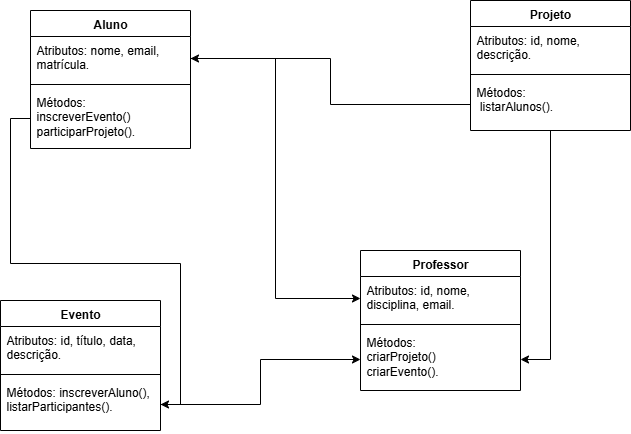

The diagram above was exported from draw.io. Its source (the exported page's mxGraphModel, read from the mxfile embedded in the PNG):
<mxGraphModel dx="827" dy="479" grid="1" gridSize="10" guides="1" tooltips="1" connect="1" arrows="1" fold="1" page="1" pageScale="1" pageWidth="827" pageHeight="1169" math="0" shadow="0">
  <root>
    <mxCell id="0" />
    <mxCell id="1" parent="0" />
    <mxCell id="JtwQGggAfZiSM0fnTmIF-5" value="Aluno" style="swimlane;fontStyle=1;align=center;verticalAlign=top;childLayout=stackLayout;horizontal=1;startSize=26;horizontalStack=0;resizeParent=1;resizeParentMax=0;resizeLast=0;collapsible=1;marginBottom=0;whiteSpace=wrap;html=1;" vertex="1" parent="1">
      <mxGeometry x="70" y="60" width="160" height="138" as="geometry" />
    </mxCell>
    <mxCell id="JtwQGggAfZiSM0fnTmIF-6" value="Atributos: nome, email, matrícula." style="text;strokeColor=none;fillColor=none;align=left;verticalAlign=top;spacingLeft=4;spacingRight=4;overflow=hidden;rotatable=0;points=[[0,0.5],[1,0.5]];portConstraint=eastwest;whiteSpace=wrap;html=1;" vertex="1" parent="JtwQGggAfZiSM0fnTmIF-5">
      <mxGeometry y="26" width="160" height="44" as="geometry" />
    </mxCell>
    <mxCell id="JtwQGggAfZiSM0fnTmIF-7" value="" style="line;strokeWidth=1;fillColor=none;align=left;verticalAlign=middle;spacingTop=-1;spacingLeft=3;spacingRight=3;rotatable=0;labelPosition=right;points=[];portConstraint=eastwest;strokeColor=inherit;" vertex="1" parent="JtwQGggAfZiSM0fnTmIF-5">
      <mxGeometry y="70" width="160" height="8" as="geometry" />
    </mxCell>
    <mxCell id="JtwQGggAfZiSM0fnTmIF-8" value="Métodos:&lt;div&gt;inscreverEvento()&lt;div&gt;participarProjeto().&lt;/div&gt;&lt;/div&gt;" style="text;strokeColor=none;fillColor=none;align=left;verticalAlign=top;spacingLeft=4;spacingRight=4;overflow=hidden;rotatable=0;points=[[0,0.5],[1,0.5]];portConstraint=eastwest;whiteSpace=wrap;html=1;" vertex="1" parent="JtwQGggAfZiSM0fnTmIF-5">
      <mxGeometry y="78" width="160" height="60" as="geometry" />
    </mxCell>
    <mxCell id="JtwQGggAfZiSM0fnTmIF-9" value="Professor" style="swimlane;fontStyle=1;align=center;verticalAlign=top;childLayout=stackLayout;horizontal=1;startSize=26;horizontalStack=0;resizeParent=1;resizeParentMax=0;resizeLast=0;collapsible=1;marginBottom=0;whiteSpace=wrap;html=1;" vertex="1" parent="1">
      <mxGeometry x="400" y="300" width="160" height="140" as="geometry" />
    </mxCell>
    <mxCell id="JtwQGggAfZiSM0fnTmIF-10" value="Atributos: id, nome, disciplina, email." style="text;strokeColor=none;fillColor=none;align=left;verticalAlign=top;spacingLeft=4;spacingRight=4;overflow=hidden;rotatable=0;points=[[0,0.5],[1,0.5]];portConstraint=eastwest;whiteSpace=wrap;html=1;" vertex="1" parent="JtwQGggAfZiSM0fnTmIF-9">
      <mxGeometry y="26" width="160" height="44" as="geometry" />
    </mxCell>
    <mxCell id="JtwQGggAfZiSM0fnTmIF-11" value="" style="line;strokeWidth=1;fillColor=none;align=left;verticalAlign=middle;spacingTop=-1;spacingLeft=3;spacingRight=3;rotatable=0;labelPosition=right;points=[];portConstraint=eastwest;strokeColor=inherit;" vertex="1" parent="JtwQGggAfZiSM0fnTmIF-9">
      <mxGeometry y="70" width="160" height="8" as="geometry" />
    </mxCell>
    <mxCell id="JtwQGggAfZiSM0fnTmIF-12" value="Métodos:&amp;nbsp;&lt;div&gt;criarProjeto()&lt;/div&gt;&lt;div&gt;criarEvento().&lt;/div&gt;" style="text;strokeColor=none;fillColor=none;align=left;verticalAlign=top;spacingLeft=4;spacingRight=4;overflow=hidden;rotatable=0;points=[[0,0.5],[1,0.5]];portConstraint=eastwest;whiteSpace=wrap;html=1;" vertex="1" parent="JtwQGggAfZiSM0fnTmIF-9">
      <mxGeometry y="78" width="160" height="62" as="geometry" />
    </mxCell>
    <mxCell id="JtwQGggAfZiSM0fnTmIF-21" style="edgeStyle=orthogonalEdgeStyle;rounded=0;orthogonalLoop=1;jettySize=auto;html=1;" edge="1" parent="1" source="JtwQGggAfZiSM0fnTmIF-13" target="JtwQGggAfZiSM0fnTmIF-12">
      <mxGeometry relative="1" as="geometry" />
    </mxCell>
    <mxCell id="JtwQGggAfZiSM0fnTmIF-13" value="Projeto" style="swimlane;fontStyle=1;align=center;verticalAlign=top;childLayout=stackLayout;horizontal=1;startSize=26;horizontalStack=0;resizeParent=1;resizeParentMax=0;resizeLast=0;collapsible=1;marginBottom=0;whiteSpace=wrap;html=1;" vertex="1" parent="1">
      <mxGeometry x="510" y="50" width="160" height="130" as="geometry" />
    </mxCell>
    <mxCell id="JtwQGggAfZiSM0fnTmIF-14" value="Atributos: id, nome, descrição." style="text;strokeColor=none;fillColor=none;align=left;verticalAlign=top;spacingLeft=4;spacingRight=4;overflow=hidden;rotatable=0;points=[[0,0.5],[1,0.5]];portConstraint=eastwest;whiteSpace=wrap;html=1;" vertex="1" parent="JtwQGggAfZiSM0fnTmIF-13">
      <mxGeometry y="26" width="160" height="44" as="geometry" />
    </mxCell>
    <mxCell id="JtwQGggAfZiSM0fnTmIF-15" value="" style="line;strokeWidth=1;fillColor=none;align=left;verticalAlign=middle;spacingTop=-1;spacingLeft=3;spacingRight=3;rotatable=0;labelPosition=right;points=[];portConstraint=eastwest;strokeColor=inherit;" vertex="1" parent="JtwQGggAfZiSM0fnTmIF-13">
      <mxGeometry y="70" width="160" height="8" as="geometry" />
    </mxCell>
    <mxCell id="JtwQGggAfZiSM0fnTmIF-16" value="Métodos:&lt;div&gt;&amp;nbsp;listarAlunos().&lt;/div&gt;" style="text;strokeColor=none;fillColor=none;align=left;verticalAlign=top;spacingLeft=4;spacingRight=4;overflow=hidden;rotatable=0;points=[[0,0.5],[1,0.5]];portConstraint=eastwest;whiteSpace=wrap;html=1;" vertex="1" parent="JtwQGggAfZiSM0fnTmIF-13">
      <mxGeometry y="78" width="160" height="52" as="geometry" />
    </mxCell>
    <mxCell id="JtwQGggAfZiSM0fnTmIF-17" value="Evento" style="swimlane;fontStyle=1;align=center;verticalAlign=top;childLayout=stackLayout;horizontal=1;startSize=26;horizontalStack=0;resizeParent=1;resizeParentMax=0;resizeLast=0;collapsible=1;marginBottom=0;whiteSpace=wrap;html=1;" vertex="1" parent="1">
      <mxGeometry x="40" y="350" width="160" height="130" as="geometry" />
    </mxCell>
    <mxCell id="JtwQGggAfZiSM0fnTmIF-18" value="Atributos: id, título, data, descrição." style="text;strokeColor=none;fillColor=none;align=left;verticalAlign=top;spacingLeft=4;spacingRight=4;overflow=hidden;rotatable=0;points=[[0,0.5],[1,0.5]];portConstraint=eastwest;whiteSpace=wrap;html=1;" vertex="1" parent="JtwQGggAfZiSM0fnTmIF-17">
      <mxGeometry y="26" width="160" height="44" as="geometry" />
    </mxCell>
    <mxCell id="JtwQGggAfZiSM0fnTmIF-19" value="" style="line;strokeWidth=1;fillColor=none;align=left;verticalAlign=middle;spacingTop=-1;spacingLeft=3;spacingRight=3;rotatable=0;labelPosition=right;points=[];portConstraint=eastwest;strokeColor=inherit;" vertex="1" parent="JtwQGggAfZiSM0fnTmIF-17">
      <mxGeometry y="70" width="160" height="8" as="geometry" />
    </mxCell>
    <mxCell id="JtwQGggAfZiSM0fnTmIF-20" value="Métodos: inscreverAluno(), listarParticipantes()." style="text;strokeColor=none;fillColor=none;align=left;verticalAlign=top;spacingLeft=4;spacingRight=4;overflow=hidden;rotatable=0;points=[[0,0.5],[1,0.5]];portConstraint=eastwest;whiteSpace=wrap;html=1;" vertex="1" parent="JtwQGggAfZiSM0fnTmIF-17">
      <mxGeometry y="78" width="160" height="52" as="geometry" />
    </mxCell>
    <mxCell id="JtwQGggAfZiSM0fnTmIF-22" style="edgeStyle=orthogonalEdgeStyle;rounded=0;orthogonalLoop=1;jettySize=auto;html=1;entryX=0;entryY=0.5;entryDx=0;entryDy=0;" edge="1" parent="1" source="JtwQGggAfZiSM0fnTmIF-20" target="JtwQGggAfZiSM0fnTmIF-12">
      <mxGeometry relative="1" as="geometry" />
    </mxCell>
    <mxCell id="JtwQGggAfZiSM0fnTmIF-23" style="edgeStyle=orthogonalEdgeStyle;rounded=0;orthogonalLoop=1;jettySize=auto;html=1;" edge="1" parent="1" source="JtwQGggAfZiSM0fnTmIF-6" target="JtwQGggAfZiSM0fnTmIF-10">
      <mxGeometry relative="1" as="geometry" />
    </mxCell>
    <mxCell id="JtwQGggAfZiSM0fnTmIF-24" style="edgeStyle=orthogonalEdgeStyle;rounded=0;orthogonalLoop=1;jettySize=auto;html=1;" edge="1" parent="1" source="JtwQGggAfZiSM0fnTmIF-8" target="JtwQGggAfZiSM0fnTmIF-20">
      <mxGeometry relative="1" as="geometry" />
    </mxCell>
    <mxCell id="JtwQGggAfZiSM0fnTmIF-27" style="edgeStyle=orthogonalEdgeStyle;rounded=0;orthogonalLoop=1;jettySize=auto;html=1;" edge="1" parent="1" source="JtwQGggAfZiSM0fnTmIF-16" target="JtwQGggAfZiSM0fnTmIF-6">
      <mxGeometry relative="1" as="geometry" />
    </mxCell>
  </root>
</mxGraphModel>